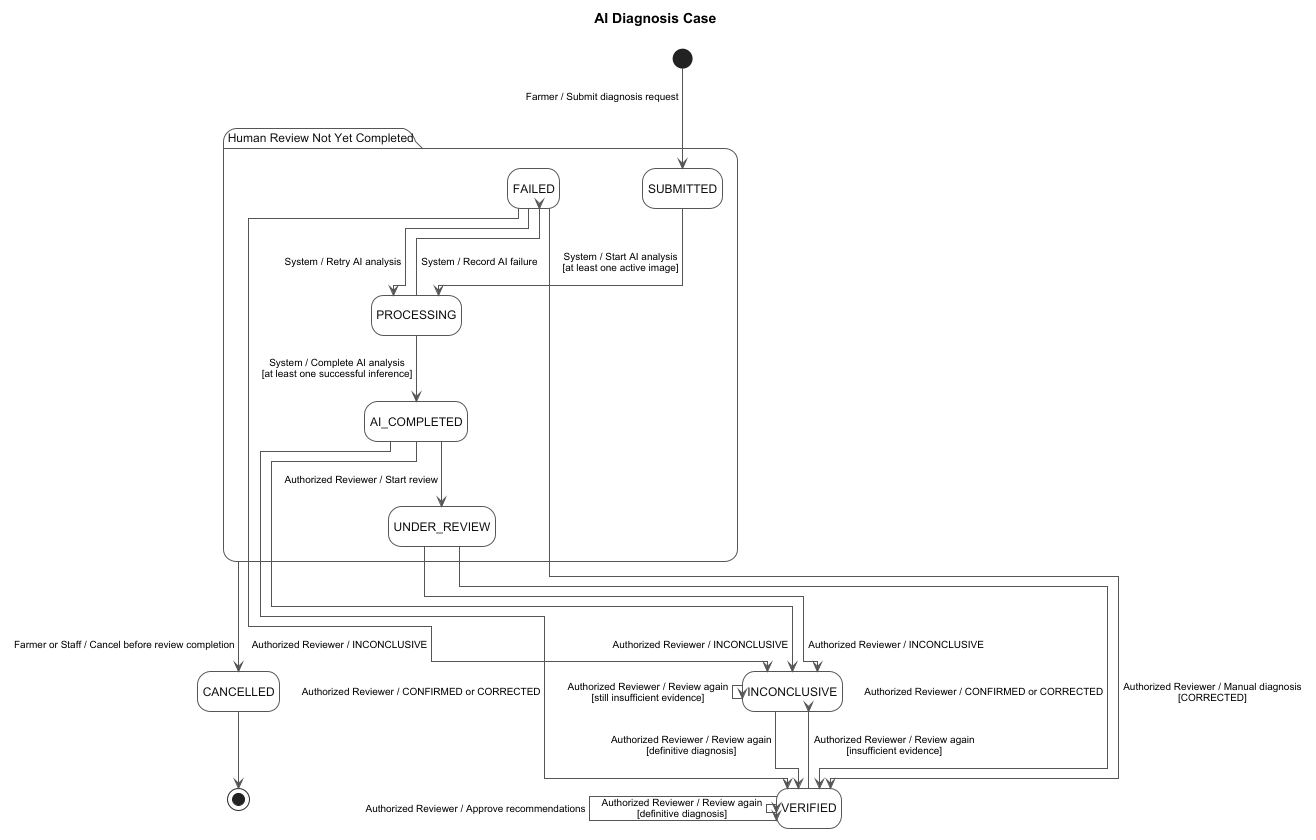

The diagram above was rendered by PlantUML. Its source (embedded in the PNG):
@startuml 20-diagnosis-case
!pragma layout elk
left to right direction
hide empty description
skinparam backgroundColor White
skinparam shadowing false
skinparam linetype ortho
skinparam defaultFontName Arial
skinparam defaultFontSize 12
skinparam ArrowColor #555555
skinparam ArrowThickness 1
skinparam ArrowFontName Arial
skinparam ArrowFontSize 10
skinparam nodesep 80
skinparam ranksep 120
skinparam state {
    BackgroundColor White
    BorderColor #555555
    BorderThickness 1
    FontColor #111111
    FontStyle plain
    RoundCorner 14
    StartColor Black
    EndColor Black
}

title AI Diagnosis Case

state "Human Review Not Yet Completed" as BEFORE_REVIEW {
    state SUBMITTED
    state PROCESSING
    state AI_COMPLETED
    state UNDER_REVIEW
    state FAILED
    SUBMITTED --> PROCESSING : System / Start AI analysis\n[at least one active image]
    PROCESSING --> AI_COMPLETED : System / Complete AI analysis\n[at least one successful inference]
    PROCESSING --> FAILED : System / Record AI failure
    FAILED --> PROCESSING : System / Retry AI analysis
    AI_COMPLETED --> UNDER_REVIEW : Authorized Reviewer / Start review
}
[*] --> SUBMITTED : Farmer / Submit diagnosis request
AI_COMPLETED --> VERIFIED : Authorized Reviewer / CONFIRMED or CORRECTED
UNDER_REVIEW --> VERIFIED : Authorized Reviewer / CONFIRMED or CORRECTED
FAILED --> VERIFIED : Authorized Reviewer / Manual diagnosis\n[CORRECTED]
AI_COMPLETED --> INCONCLUSIVE : Authorized Reviewer / INCONCLUSIVE
UNDER_REVIEW --> INCONCLUSIVE : Authorized Reviewer / INCONCLUSIVE
FAILED --> INCONCLUSIVE : Authorized Reviewer / INCONCLUSIVE
VERIFIED --> VERIFIED : Authorized Reviewer / Review again\n[definitive diagnosis]
VERIFIED --> INCONCLUSIVE : Authorized Reviewer / Review again\n[insufficient evidence]
INCONCLUSIVE --> VERIFIED : Authorized Reviewer / Review again\n[definitive diagnosis]
INCONCLUSIVE --> INCONCLUSIVE : Authorized Reviewer / Review again\n[still insufficient evidence]
VERIFIED --> VERIFIED : Authorized Reviewer / Approve recommendations
BEFORE_REVIEW --> CANCELLED : Farmer or Staff / Cancel before review completion
CANCELLED --> [*]
@enduml